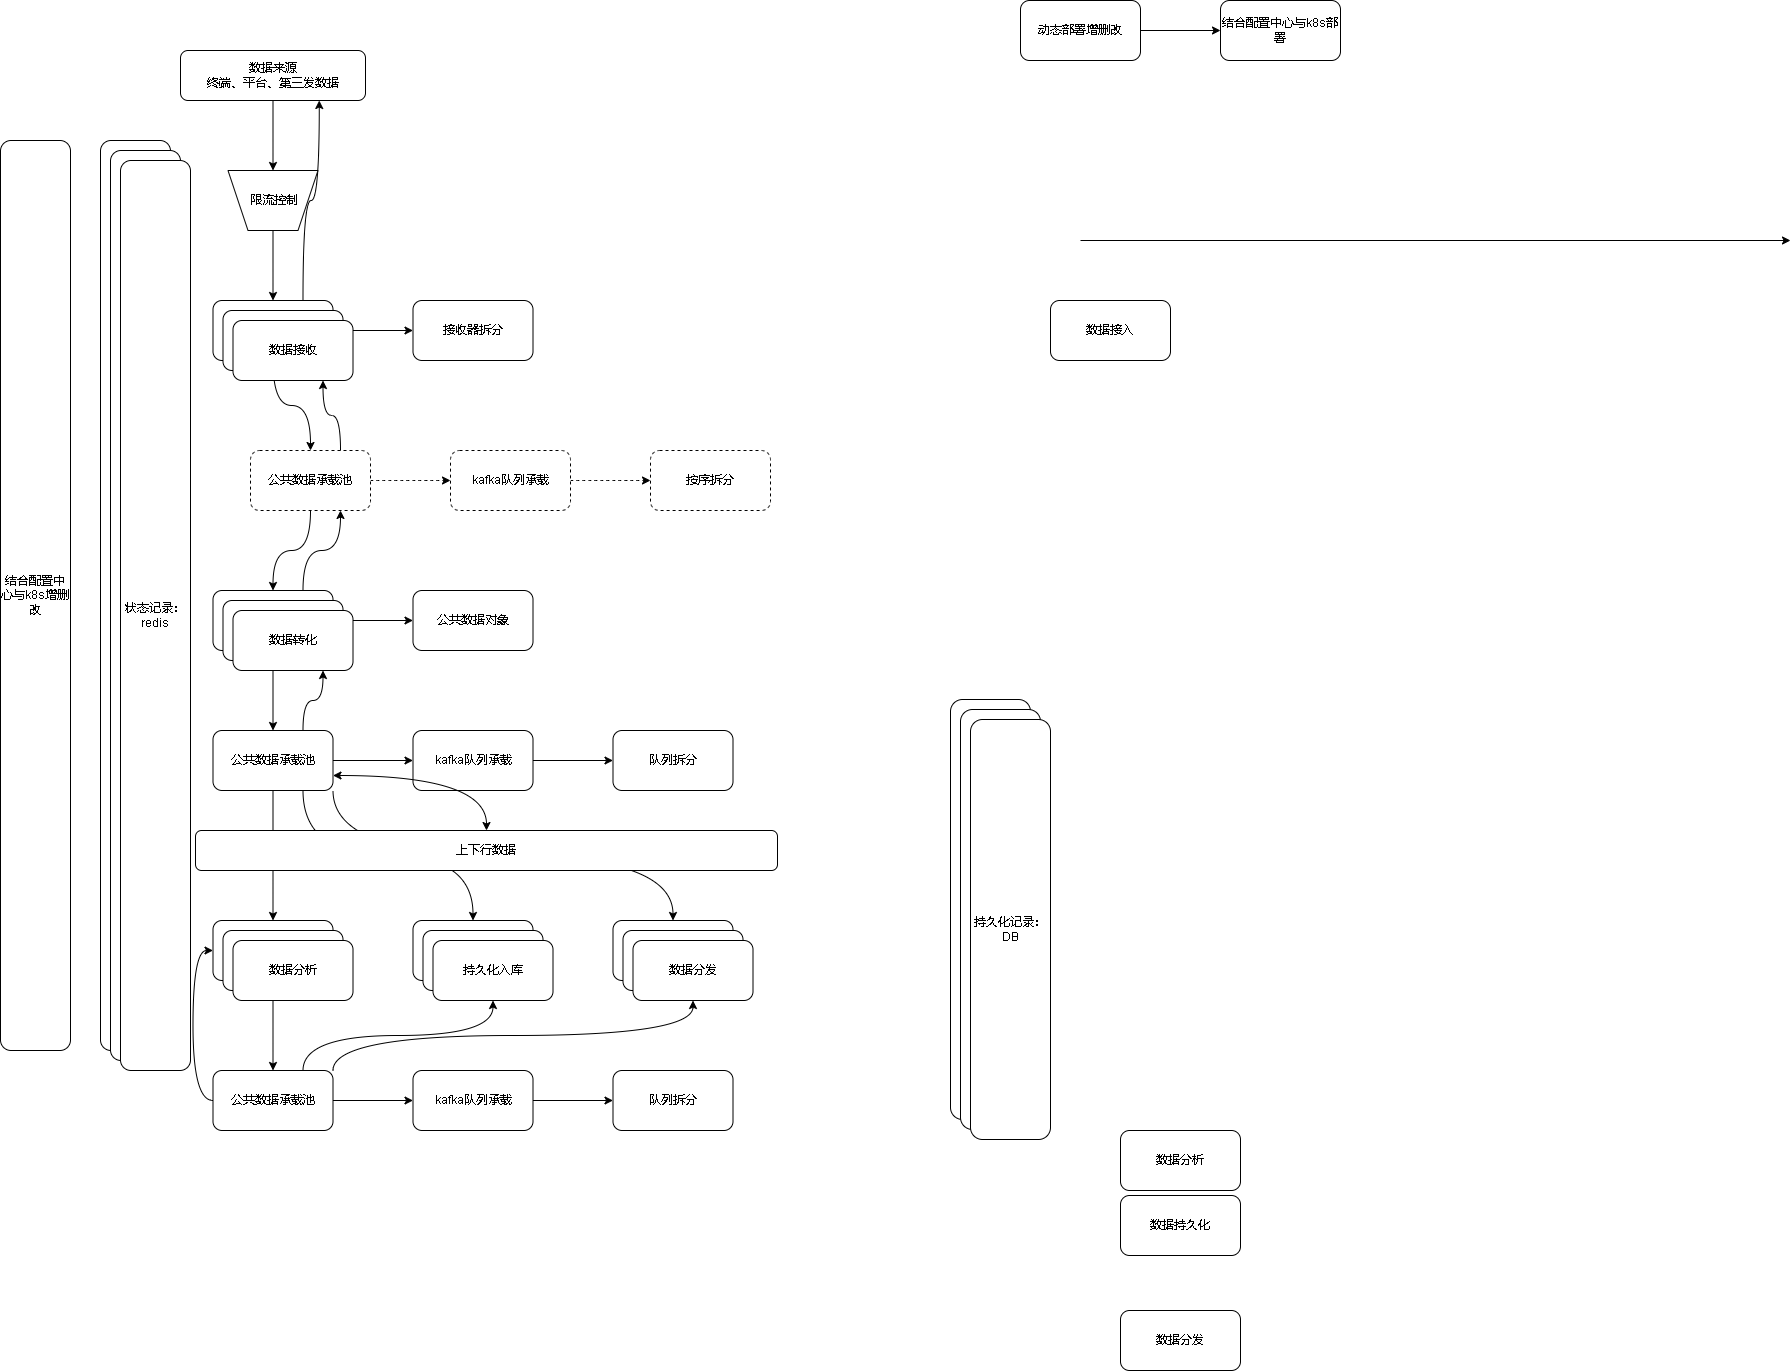

The diagram above was exported from draw.io. Its source (the exported page's mxGraphModel, read from the mxfile embedded in the PNG):
<mxGraphModel dx="2249" dy="754" grid="1" gridSize="10" guides="1" tooltips="1" connect="1" arrows="1" fold="1" page="1" pageScale="1" pageWidth="827" pageHeight="1169" math="0" shadow="0">
  <root>
    <mxCell id="0" />
    <mxCell id="1" parent="0" />
    <mxCell id="jjZJl9RaKcvUKyjG7ptL-9" style="edgeStyle=orthogonalEdgeStyle;rounded=0;orthogonalLoop=1;jettySize=auto;html=1;entryX=0.5;entryY=1;entryDx=0;entryDy=0;curved=1;" edge="1" parent="1" source="jjZJl9RaKcvUKyjG7ptL-3" target="jjZJl9RaKcvUKyjG7ptL-36">
      <mxGeometry relative="1" as="geometry" />
    </mxCell>
    <mxCell id="jjZJl9RaKcvUKyjG7ptL-3" value="数据来源&lt;br&gt;终端、平台、第三发数据" style="rounded=1;whiteSpace=wrap;html=1;" vertex="1" parent="1">
      <mxGeometry x="50" y="80" width="185" height="50" as="geometry" />
    </mxCell>
    <mxCell id="jjZJl9RaKcvUKyjG7ptL-12" value="" style="edgeStyle=orthogonalEdgeStyle;curved=1;rounded=0;orthogonalLoop=1;jettySize=auto;html=1;" edge="1" parent="1" source="jjZJl9RaKcvUKyjG7ptL-4" target="jjZJl9RaKcvUKyjG7ptL-11">
      <mxGeometry relative="1" as="geometry" />
    </mxCell>
    <mxCell id="jjZJl9RaKcvUKyjG7ptL-18" value="" style="edgeStyle=orthogonalEdgeStyle;curved=1;rounded=0;orthogonalLoop=1;jettySize=auto;html=1;entryX=0.5;entryY=0;entryDx=0;entryDy=0;" edge="1" parent="1" source="jjZJl9RaKcvUKyjG7ptL-4" target="jjZJl9RaKcvUKyjG7ptL-40">
      <mxGeometry relative="1" as="geometry" />
    </mxCell>
    <mxCell id="jjZJl9RaKcvUKyjG7ptL-79" style="edgeStyle=orthogonalEdgeStyle;curved=1;rounded=0;orthogonalLoop=1;jettySize=auto;html=1;exitX=0.75;exitY=0;exitDx=0;exitDy=0;entryX=0.75;entryY=1;entryDx=0;entryDy=0;startArrow=none;startFill=0;" edge="1" parent="1" source="jjZJl9RaKcvUKyjG7ptL-4" target="jjZJl9RaKcvUKyjG7ptL-3">
      <mxGeometry relative="1" as="geometry" />
    </mxCell>
    <mxCell id="jjZJl9RaKcvUKyjG7ptL-4" value="数据接收" style="rounded=1;whiteSpace=wrap;html=1;" vertex="1" parent="1">
      <mxGeometry x="82.5" y="330" width="120" height="60" as="geometry" />
    </mxCell>
    <mxCell id="jjZJl9RaKcvUKyjG7ptL-5" value="数据分析" style="rounded=1;whiteSpace=wrap;html=1;" vertex="1" parent="1">
      <mxGeometry x="990" y="1160" width="120" height="60" as="geometry" />
    </mxCell>
    <mxCell id="jjZJl9RaKcvUKyjG7ptL-6" value="数据持久化" style="rounded=1;whiteSpace=wrap;html=1;" vertex="1" parent="1">
      <mxGeometry x="990" y="1225" width="120" height="60" as="geometry" />
    </mxCell>
    <mxCell id="jjZJl9RaKcvUKyjG7ptL-7" value="数据分发" style="rounded=1;whiteSpace=wrap;html=1;" vertex="1" parent="1">
      <mxGeometry x="990" y="1340" width="120" height="60" as="geometry" />
    </mxCell>
    <mxCell id="jjZJl9RaKcvUKyjG7ptL-11" value="接收器拆分" style="whiteSpace=wrap;html=1;rounded=1;" vertex="1" parent="1">
      <mxGeometry x="282.5" y="330" width="120" height="60" as="geometry" />
    </mxCell>
    <mxCell id="jjZJl9RaKcvUKyjG7ptL-16" value="" style="edgeStyle=orthogonalEdgeStyle;curved=1;rounded=0;orthogonalLoop=1;jettySize=auto;html=1;" edge="1" parent="1" source="jjZJl9RaKcvUKyjG7ptL-13" target="jjZJl9RaKcvUKyjG7ptL-15">
      <mxGeometry relative="1" as="geometry" />
    </mxCell>
    <mxCell id="jjZJl9RaKcvUKyjG7ptL-13" value="动态部署增删改" style="whiteSpace=wrap;html=1;rounded=1;" vertex="1" parent="1">
      <mxGeometry x="890" y="30" width="120" height="60" as="geometry" />
    </mxCell>
    <mxCell id="jjZJl9RaKcvUKyjG7ptL-15" value="结合配置中心与k8s部署" style="whiteSpace=wrap;html=1;rounded=1;" vertex="1" parent="1">
      <mxGeometry x="1090" y="30" width="120" height="60" as="geometry" />
    </mxCell>
    <mxCell id="jjZJl9RaKcvUKyjG7ptL-20" value="" style="edgeStyle=orthogonalEdgeStyle;curved=1;rounded=0;orthogonalLoop=1;jettySize=auto;html=1;" edge="1" parent="1" source="jjZJl9RaKcvUKyjG7ptL-17" target="jjZJl9RaKcvUKyjG7ptL-19">
      <mxGeometry relative="1" as="geometry" />
    </mxCell>
    <mxCell id="jjZJl9RaKcvUKyjG7ptL-22" value="" style="edgeStyle=orthogonalEdgeStyle;curved=1;rounded=0;orthogonalLoop=1;jettySize=auto;html=1;" edge="1" parent="1" source="jjZJl9RaKcvUKyjG7ptL-17" target="jjZJl9RaKcvUKyjG7ptL-21">
      <mxGeometry relative="1" as="geometry" />
    </mxCell>
    <mxCell id="jjZJl9RaKcvUKyjG7ptL-77" style="edgeStyle=orthogonalEdgeStyle;curved=1;rounded=0;orthogonalLoop=1;jettySize=auto;html=1;exitX=0.75;exitY=0;exitDx=0;exitDy=0;entryX=0.75;entryY=1;entryDx=0;entryDy=0;startArrow=none;startFill=0;" edge="1" parent="1" source="jjZJl9RaKcvUKyjG7ptL-17" target="jjZJl9RaKcvUKyjG7ptL-40">
      <mxGeometry relative="1" as="geometry" />
    </mxCell>
    <mxCell id="jjZJl9RaKcvUKyjG7ptL-17" value="数据转化" style="whiteSpace=wrap;html=1;rounded=1;" vertex="1" parent="1">
      <mxGeometry x="82.5" y="620" width="120" height="60" as="geometry" />
    </mxCell>
    <mxCell id="jjZJl9RaKcvUKyjG7ptL-19" value="公共数据对象" style="whiteSpace=wrap;html=1;rounded=1;" vertex="1" parent="1">
      <mxGeometry x="282.5" y="620" width="120" height="60" as="geometry" />
    </mxCell>
    <mxCell id="jjZJl9RaKcvUKyjG7ptL-24" value="" style="edgeStyle=orthogonalEdgeStyle;curved=1;rounded=0;orthogonalLoop=1;jettySize=auto;html=1;" edge="1" parent="1" source="jjZJl9RaKcvUKyjG7ptL-21" target="jjZJl9RaKcvUKyjG7ptL-23">
      <mxGeometry relative="1" as="geometry" />
    </mxCell>
    <mxCell id="jjZJl9RaKcvUKyjG7ptL-30" value="" style="edgeStyle=orthogonalEdgeStyle;curved=1;rounded=0;orthogonalLoop=1;jettySize=auto;html=1;" edge="1" parent="1" source="jjZJl9RaKcvUKyjG7ptL-21" target="jjZJl9RaKcvUKyjG7ptL-29">
      <mxGeometry relative="1" as="geometry" />
    </mxCell>
    <mxCell id="jjZJl9RaKcvUKyjG7ptL-64" style="edgeStyle=orthogonalEdgeStyle;curved=1;rounded=0;orthogonalLoop=1;jettySize=auto;html=1;exitX=0.75;exitY=1;exitDx=0;exitDy=0;entryX=0.5;entryY=0;entryDx=0;entryDy=0;" edge="1" parent="1" source="jjZJl9RaKcvUKyjG7ptL-21" target="jjZJl9RaKcvUKyjG7ptL-63">
      <mxGeometry relative="1" as="geometry" />
    </mxCell>
    <mxCell id="jjZJl9RaKcvUKyjG7ptL-72" style="edgeStyle=orthogonalEdgeStyle;curved=1;rounded=0;orthogonalLoop=1;jettySize=auto;html=1;exitX=1;exitY=1;exitDx=0;exitDy=0;entryX=0.5;entryY=0;entryDx=0;entryDy=0;" edge="1" parent="1" source="jjZJl9RaKcvUKyjG7ptL-21" target="jjZJl9RaKcvUKyjG7ptL-68">
      <mxGeometry relative="1" as="geometry" />
    </mxCell>
    <mxCell id="jjZJl9RaKcvUKyjG7ptL-76" style="edgeStyle=orthogonalEdgeStyle;curved=1;rounded=0;orthogonalLoop=1;jettySize=auto;html=1;exitX=0.75;exitY=0;exitDx=0;exitDy=0;startArrow=none;startFill=0;entryX=0.75;entryY=1;entryDx=0;entryDy=0;" edge="1" parent="1" source="jjZJl9RaKcvUKyjG7ptL-21" target="jjZJl9RaKcvUKyjG7ptL-49">
      <mxGeometry relative="1" as="geometry">
        <mxPoint x="190" y="710" as="targetPoint" />
      </mxGeometry>
    </mxCell>
    <mxCell id="jjZJl9RaKcvUKyjG7ptL-21" value="公共数据承载池" style="whiteSpace=wrap;html=1;rounded=1;" vertex="1" parent="1">
      <mxGeometry x="82.5" y="760" width="120" height="60" as="geometry" />
    </mxCell>
    <mxCell id="jjZJl9RaKcvUKyjG7ptL-26" value="" style="edgeStyle=orthogonalEdgeStyle;curved=1;rounded=0;orthogonalLoop=1;jettySize=auto;html=1;" edge="1" parent="1" source="jjZJl9RaKcvUKyjG7ptL-23" target="jjZJl9RaKcvUKyjG7ptL-25">
      <mxGeometry relative="1" as="geometry" />
    </mxCell>
    <mxCell id="jjZJl9RaKcvUKyjG7ptL-23" value="kafka队列承载" style="whiteSpace=wrap;html=1;rounded=1;" vertex="1" parent="1">
      <mxGeometry x="282.5" y="760" width="120" height="60" as="geometry" />
    </mxCell>
    <mxCell id="jjZJl9RaKcvUKyjG7ptL-25" value="队列拆分" style="whiteSpace=wrap;html=1;rounded=1;" vertex="1" parent="1">
      <mxGeometry x="482.5" y="760" width="120" height="60" as="geometry" />
    </mxCell>
    <mxCell id="jjZJl9RaKcvUKyjG7ptL-57" style="edgeStyle=orthogonalEdgeStyle;curved=1;rounded=0;orthogonalLoop=1;jettySize=auto;html=1;entryX=0.5;entryY=0;entryDx=0;entryDy=0;" edge="1" parent="1" source="jjZJl9RaKcvUKyjG7ptL-29" target="jjZJl9RaKcvUKyjG7ptL-53">
      <mxGeometry relative="1" as="geometry" />
    </mxCell>
    <mxCell id="jjZJl9RaKcvUKyjG7ptL-29" value="数据分析" style="whiteSpace=wrap;html=1;rounded=1;" vertex="1" parent="1">
      <mxGeometry x="82.5" y="950" width="120" height="60" as="geometry" />
    </mxCell>
    <mxCell id="jjZJl9RaKcvUKyjG7ptL-33" value="数据接入" style="rounded=1;whiteSpace=wrap;html=1;" vertex="1" parent="1">
      <mxGeometry x="920" y="330" width="120" height="60" as="geometry" />
    </mxCell>
    <mxCell id="jjZJl9RaKcvUKyjG7ptL-34" value="" style="endArrow=classic;html=1;rounded=0;curved=1;" edge="1" parent="1">
      <mxGeometry width="50" height="50" relative="1" as="geometry">
        <mxPoint x="950" y="270" as="sourcePoint" />
        <mxPoint x="1660" y="270" as="targetPoint" />
      </mxGeometry>
    </mxCell>
    <mxCell id="jjZJl9RaKcvUKyjG7ptL-38" style="edgeStyle=orthogonalEdgeStyle;curved=1;rounded=0;orthogonalLoop=1;jettySize=auto;html=1;" edge="1" parent="1" source="jjZJl9RaKcvUKyjG7ptL-36" target="jjZJl9RaKcvUKyjG7ptL-4">
      <mxGeometry relative="1" as="geometry" />
    </mxCell>
    <mxCell id="jjZJl9RaKcvUKyjG7ptL-36" value="" style="shape=trapezoid;perimeter=trapezoidPerimeter;whiteSpace=wrap;html=1;fixedSize=1;rotation=-180;" vertex="1" parent="1">
      <mxGeometry x="97.5" y="200" width="90" height="60" as="geometry" />
    </mxCell>
    <mxCell id="jjZJl9RaKcvUKyjG7ptL-37" value="限流控制" style="text;html=1;align=center;verticalAlign=middle;resizable=0;points=[];autosize=1;strokeColor=none;fillColor=none;" vertex="1" parent="1">
      <mxGeometry x="107.5" y="215" width="70" height="30" as="geometry" />
    </mxCell>
    <mxCell id="jjZJl9RaKcvUKyjG7ptL-39" value="" style="edgeStyle=orthogonalEdgeStyle;curved=1;rounded=0;orthogonalLoop=1;jettySize=auto;html=1;dashed=1;" edge="1" parent="1" source="jjZJl9RaKcvUKyjG7ptL-40" target="jjZJl9RaKcvUKyjG7ptL-42">
      <mxGeometry relative="1" as="geometry" />
    </mxCell>
    <mxCell id="jjZJl9RaKcvUKyjG7ptL-44" style="edgeStyle=orthogonalEdgeStyle;curved=1;rounded=0;orthogonalLoop=1;jettySize=auto;html=1;" edge="1" parent="1" source="jjZJl9RaKcvUKyjG7ptL-40" target="jjZJl9RaKcvUKyjG7ptL-17">
      <mxGeometry relative="1" as="geometry" />
    </mxCell>
    <mxCell id="jjZJl9RaKcvUKyjG7ptL-78" style="edgeStyle=orthogonalEdgeStyle;curved=1;rounded=0;orthogonalLoop=1;jettySize=auto;html=1;exitX=0.75;exitY=0;exitDx=0;exitDy=0;entryX=0.75;entryY=1;entryDx=0;entryDy=0;startArrow=none;startFill=0;" edge="1" parent="1" source="jjZJl9RaKcvUKyjG7ptL-40" target="jjZJl9RaKcvUKyjG7ptL-47">
      <mxGeometry relative="1" as="geometry" />
    </mxCell>
    <mxCell id="jjZJl9RaKcvUKyjG7ptL-40" value="公共数据承载池" style="whiteSpace=wrap;html=1;rounded=1;dashed=1;" vertex="1" parent="1">
      <mxGeometry x="120" y="480" width="120" height="60" as="geometry" />
    </mxCell>
    <mxCell id="jjZJl9RaKcvUKyjG7ptL-41" value="" style="edgeStyle=orthogonalEdgeStyle;curved=1;rounded=0;orthogonalLoop=1;jettySize=auto;html=1;dashed=1;" edge="1" parent="1" source="jjZJl9RaKcvUKyjG7ptL-42" target="jjZJl9RaKcvUKyjG7ptL-43">
      <mxGeometry relative="1" as="geometry" />
    </mxCell>
    <mxCell id="jjZJl9RaKcvUKyjG7ptL-42" value="kafka队列承载" style="whiteSpace=wrap;html=1;rounded=1;dashed=1;" vertex="1" parent="1">
      <mxGeometry x="320" y="480" width="120" height="60" as="geometry" />
    </mxCell>
    <mxCell id="jjZJl9RaKcvUKyjG7ptL-43" value="按序拆分" style="whiteSpace=wrap;html=1;rounded=1;dashed=1;" vertex="1" parent="1">
      <mxGeometry x="520" y="480" width="120" height="60" as="geometry" />
    </mxCell>
    <mxCell id="jjZJl9RaKcvUKyjG7ptL-45" value="" style="rounded=1;whiteSpace=wrap;html=1;" vertex="1" parent="1">
      <mxGeometry x="-30" y="170" width="70" height="910" as="geometry" />
    </mxCell>
    <mxCell id="jjZJl9RaKcvUKyjG7ptL-46" value="数据接收" style="rounded=1;whiteSpace=wrap;html=1;" vertex="1" parent="1">
      <mxGeometry x="92.5" y="340" width="120" height="60" as="geometry" />
    </mxCell>
    <mxCell id="jjZJl9RaKcvUKyjG7ptL-47" value="数据接收" style="rounded=1;whiteSpace=wrap;html=1;" vertex="1" parent="1">
      <mxGeometry x="102.5" y="350" width="120" height="60" as="geometry" />
    </mxCell>
    <mxCell id="jjZJl9RaKcvUKyjG7ptL-48" value="数据转化" style="whiteSpace=wrap;html=1;rounded=1;" vertex="1" parent="1">
      <mxGeometry x="92.5" y="630" width="120" height="60" as="geometry" />
    </mxCell>
    <mxCell id="jjZJl9RaKcvUKyjG7ptL-49" value="数据转化" style="whiteSpace=wrap;html=1;rounded=1;" vertex="1" parent="1">
      <mxGeometry x="102.5" y="640" width="120" height="60" as="geometry" />
    </mxCell>
    <mxCell id="jjZJl9RaKcvUKyjG7ptL-50" value="数据分析" style="whiteSpace=wrap;html=1;rounded=1;" vertex="1" parent="1">
      <mxGeometry x="92.5" y="960" width="120" height="60" as="geometry" />
    </mxCell>
    <mxCell id="jjZJl9RaKcvUKyjG7ptL-51" value="数据分析" style="whiteSpace=wrap;html=1;rounded=1;" vertex="1" parent="1">
      <mxGeometry x="102.5" y="970" width="120" height="60" as="geometry" />
    </mxCell>
    <mxCell id="jjZJl9RaKcvUKyjG7ptL-52" value="" style="edgeStyle=orthogonalEdgeStyle;curved=1;rounded=0;orthogonalLoop=1;jettySize=auto;html=1;" edge="1" parent="1" source="jjZJl9RaKcvUKyjG7ptL-53" target="jjZJl9RaKcvUKyjG7ptL-55">
      <mxGeometry relative="1" as="geometry" />
    </mxCell>
    <mxCell id="jjZJl9RaKcvUKyjG7ptL-62" style="edgeStyle=orthogonalEdgeStyle;curved=1;rounded=0;orthogonalLoop=1;jettySize=auto;html=1;entryX=0;entryY=0.5;entryDx=0;entryDy=0;exitX=0;exitY=0.5;exitDx=0;exitDy=0;" edge="1" parent="1" source="jjZJl9RaKcvUKyjG7ptL-53" target="jjZJl9RaKcvUKyjG7ptL-29">
      <mxGeometry relative="1" as="geometry" />
    </mxCell>
    <mxCell id="jjZJl9RaKcvUKyjG7ptL-65" style="edgeStyle=orthogonalEdgeStyle;curved=1;rounded=0;orthogonalLoop=1;jettySize=auto;html=1;exitX=0.75;exitY=0;exitDx=0;exitDy=0;entryX=0.5;entryY=1;entryDx=0;entryDy=0;" edge="1" parent="1" source="jjZJl9RaKcvUKyjG7ptL-53" target="jjZJl9RaKcvUKyjG7ptL-67">
      <mxGeometry relative="1" as="geometry" />
    </mxCell>
    <mxCell id="jjZJl9RaKcvUKyjG7ptL-71" style="edgeStyle=orthogonalEdgeStyle;curved=1;rounded=0;orthogonalLoop=1;jettySize=auto;html=1;exitX=1;exitY=0;exitDx=0;exitDy=0;entryX=0.5;entryY=1;entryDx=0;entryDy=0;" edge="1" parent="1" source="jjZJl9RaKcvUKyjG7ptL-53" target="jjZJl9RaKcvUKyjG7ptL-70">
      <mxGeometry relative="1" as="geometry" />
    </mxCell>
    <mxCell id="jjZJl9RaKcvUKyjG7ptL-53" value="公共数据承载池" style="whiteSpace=wrap;html=1;rounded=1;" vertex="1" parent="1">
      <mxGeometry x="82.5" y="1100" width="120" height="60" as="geometry" />
    </mxCell>
    <mxCell id="jjZJl9RaKcvUKyjG7ptL-54" value="" style="edgeStyle=orthogonalEdgeStyle;curved=1;rounded=0;orthogonalLoop=1;jettySize=auto;html=1;" edge="1" parent="1" source="jjZJl9RaKcvUKyjG7ptL-55" target="jjZJl9RaKcvUKyjG7ptL-56">
      <mxGeometry relative="1" as="geometry" />
    </mxCell>
    <mxCell id="jjZJl9RaKcvUKyjG7ptL-55" value="kafka队列承载" style="whiteSpace=wrap;html=1;rounded=1;" vertex="1" parent="1">
      <mxGeometry x="282.5" y="1100" width="120" height="60" as="geometry" />
    </mxCell>
    <mxCell id="jjZJl9RaKcvUKyjG7ptL-56" value="队列拆分" style="whiteSpace=wrap;html=1;rounded=1;" vertex="1" parent="1">
      <mxGeometry x="482.5" y="1100" width="120" height="60" as="geometry" />
    </mxCell>
    <mxCell id="jjZJl9RaKcvUKyjG7ptL-58" value="" style="rounded=1;whiteSpace=wrap;html=1;" vertex="1" parent="1">
      <mxGeometry x="820" y="729" width="80" height="420" as="geometry" />
    </mxCell>
    <mxCell id="jjZJl9RaKcvUKyjG7ptL-63" value="持久化入库" style="whiteSpace=wrap;html=1;rounded=1;" vertex="1" parent="1">
      <mxGeometry x="282.5" y="950" width="120" height="60" as="geometry" />
    </mxCell>
    <mxCell id="jjZJl9RaKcvUKyjG7ptL-66" value="持久化入库" style="whiteSpace=wrap;html=1;rounded=1;" vertex="1" parent="1">
      <mxGeometry x="292.5" y="960" width="120" height="60" as="geometry" />
    </mxCell>
    <mxCell id="jjZJl9RaKcvUKyjG7ptL-67" value="持久化入库" style="whiteSpace=wrap;html=1;rounded=1;" vertex="1" parent="1">
      <mxGeometry x="302.5" y="970" width="120" height="60" as="geometry" />
    </mxCell>
    <mxCell id="jjZJl9RaKcvUKyjG7ptL-68" value="持久化入库" style="whiteSpace=wrap;html=1;rounded=1;" vertex="1" parent="1">
      <mxGeometry x="482.5" y="950" width="120" height="60" as="geometry" />
    </mxCell>
    <mxCell id="jjZJl9RaKcvUKyjG7ptL-69" value="持久化入库" style="whiteSpace=wrap;html=1;rounded=1;" vertex="1" parent="1">
      <mxGeometry x="492.5" y="960" width="120" height="60" as="geometry" />
    </mxCell>
    <mxCell id="jjZJl9RaKcvUKyjG7ptL-70" value="数据分发" style="whiteSpace=wrap;html=1;rounded=1;" vertex="1" parent="1">
      <mxGeometry x="502.5" y="970" width="120" height="60" as="geometry" />
    </mxCell>
    <mxCell id="jjZJl9RaKcvUKyjG7ptL-73" value="结合配置中心与k8s增删改" style="rounded=1;whiteSpace=wrap;html=1;" vertex="1" parent="1">
      <mxGeometry x="-130" y="170" width="70" height="910" as="geometry" />
    </mxCell>
    <mxCell id="jjZJl9RaKcvUKyjG7ptL-75" style="edgeStyle=orthogonalEdgeStyle;curved=1;rounded=0;orthogonalLoop=1;jettySize=auto;html=1;exitX=0.5;exitY=0;exitDx=0;exitDy=0;entryX=1;entryY=0.75;entryDx=0;entryDy=0;startArrow=classic;startFill=1;" edge="1" parent="1" source="jjZJl9RaKcvUKyjG7ptL-74" target="jjZJl9RaKcvUKyjG7ptL-21">
      <mxGeometry relative="1" as="geometry" />
    </mxCell>
    <mxCell id="jjZJl9RaKcvUKyjG7ptL-74" value="上下行数据" style="rounded=1;whiteSpace=wrap;html=1;" vertex="1" parent="1">
      <mxGeometry x="65" y="860" width="582" height="40" as="geometry" />
    </mxCell>
    <mxCell id="jjZJl9RaKcvUKyjG7ptL-80" value="" style="rounded=1;whiteSpace=wrap;html=1;" vertex="1" parent="1">
      <mxGeometry x="830" y="739" width="80" height="420" as="geometry" />
    </mxCell>
    <mxCell id="jjZJl9RaKcvUKyjG7ptL-81" value="持久化记录：&lt;br&gt;DB" style="rounded=1;whiteSpace=wrap;html=1;" vertex="1" parent="1">
      <mxGeometry x="840" y="749" width="80" height="420" as="geometry" />
    </mxCell>
    <mxCell id="jjZJl9RaKcvUKyjG7ptL-82" value="" style="rounded=1;whiteSpace=wrap;html=1;" vertex="1" parent="1">
      <mxGeometry x="-20" y="180" width="70" height="910" as="geometry" />
    </mxCell>
    <mxCell id="jjZJl9RaKcvUKyjG7ptL-83" value="状态记录：&lt;br&gt;redis" style="rounded=1;whiteSpace=wrap;html=1;" vertex="1" parent="1">
      <mxGeometry x="-10" y="190" width="70" height="910" as="geometry" />
    </mxCell>
  </root>
</mxGraphModel>